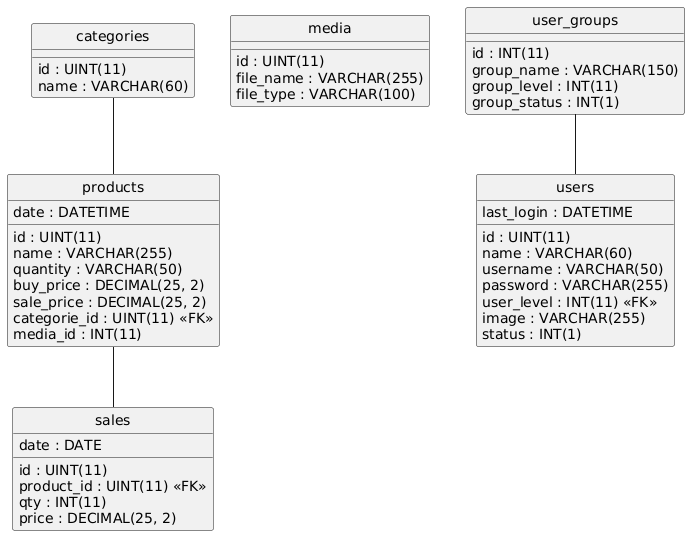

The diagram above was rendered by PlantUML. Its source (embedded in the PNG):
@startuml
hide circle
skinparam linetype ortho

entity "categories" as categories {
  id : UINT(11)
  name : VARCHAR(60)
}

entity "media" as media {
  id : UINT(11)
  file_name : VARCHAR(255)
  file_type : VARCHAR(100)
}

entity "products" as products {
  id : UINT(11)
  name : VARCHAR(255)
  quantity : VARCHAR(50)
  buy_price : DECIMAL(25, 2)
  sale_price : DECIMAL(25, 2)
  categorie_id : UINT(11) <<FK>>
  media_id : INT(11)
  date : DATETIME
}

entity "sales" as sales {
  id : UINT(11)
  product_id : UINT(11) <<FK>>
  qty : INT(11)
  price : DECIMAL(25, 2)
  date : DATE
}

entity "users" as users {
  id : UINT(11)
  name : VARCHAR(60)
  username : VARCHAR(50)
  password : VARCHAR(255)
  user_level : INT(11) <<FK>>
  image : VARCHAR(255)
  status : INT(1)
  last_login : DATETIME
}

entity "user_groups" as user_groups {
  id : INT(11)
  group_name : VARCHAR(150)
  group_level : INT(11)
  group_status : INT(1)
}

categories -- products
products -- sales
user_groups -- users
@enduml